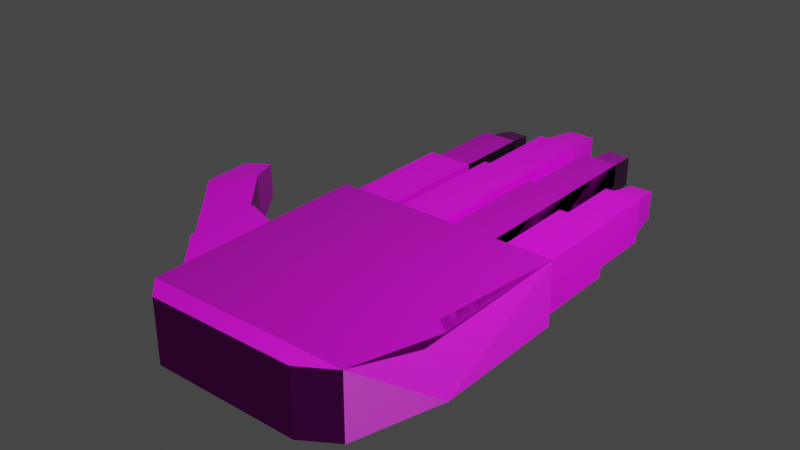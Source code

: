 # Source: finalblend.blend  (saved by Blender 2.90.8; exported with 4.5.12 LTS)
import bpy
from mathutils import Matrix  # noqa: F401  (used for matrix-valued properties, if any)

bpy.ops.wm.read_factory_settings(use_empty=True)
scene = bpy.context.scene
scene.name = 'Scene'

# ---- collections
col_collection = bpy.data.collections.new('Collection'); scene.collection.children.link(col_collection)

# ---- images (referenced by path relative to the original .blend; pixels are not part of the script)
import os
ASSET_DIR = os.environ.get("B2B_ASSET_DIR", "")  # directory of the original .blend (textures are referenced by path, not embedded)
HERE = os.path.dirname(os.path.abspath(__file__))  # packed textures are extracted next to this script under _unpacked/

def load_image(name, relpath, width, height, colorspace="sRGB"):
    """Load a texture the original file referenced (path relative to the .blend, or extracted next to this script)."""
    p = next((c for c in (os.path.join(HERE, relpath), os.path.join(ASSET_DIR, relpath)) if relpath and os.path.exists(c)), "")
    if p:
        img = bpy.data.images.load(p, check_existing=True)
        img.name = name
    else:  # same state as the original file: an image datablock whose file is absent (Cycles renders it pink)
        img = bpy.data.images.new(name, width, height)
        img.source = "FILE"
        img.filepath = "//" + (relpath or name)
    img.colorspace_settings.name = colorspace
    return img
img_leather_red_03_coll1_1k_png = load_image('leather_red_03_coll1_1k.png', 'leather_red_03_coll1_1k.png', 1024, 1024, 'sRGB')
img_leather_red_03_nor_1k_png = load_image('leather_red_03_nor_1k.png', 'leather_red_03_nor_1k.png', 1024, 1024, 'Non-Color')

# ---- materials (node trees are filled in below, after node groups)
mat_material = bpy.data.materials.new('Material')
mat_material.use_transparent_shadow = False

# ---- material node trees
mat_material.use_nodes = True; mat_material.node_tree.nodes.clear()
_N = mat_material.node_tree.nodes; _L = mat_material.node_tree.links
n0 = _N.new('ShaderNodeBsdfPrincipled'); n0.name = 'Principled BSDF'; n0.location = (10, 300)
n0.distribution = 'GGX'
n0.subsurface_method = 'BURLEY'
n0.inputs[3].default_value = 1.45
n0.inputs[27].default_value = (0.0, 0.0, 0.0, 1.0)
n0.inputs[28].default_value = 1.0
n1 = _N.new('ShaderNodeOutputMaterial'); n1.name = 'Material Output'; n1.location = (300, 300)
n2 = _N.new('ShaderNodeTexImage'); n2.name = 'Image Texture.001'; n2.location = (-671, 320)
n2.image = img_leather_red_03_coll1_1k_png
n3 = _N.new('ShaderNodeNormalMap'); n3.name = 'Normal Map'; n3.location = (-421, 27)
n4 = _N.new('ShaderNodeTexImage'); n4.name = 'Image Texture'; n4.location = (-868, -32)
n4.image = img_leather_red_03_nor_1k_png
_L.new(n0.outputs[0], n1.inputs[0])
_L.new(n2.outputs[0], n0.inputs[0])
_L.new(n4.outputs[0], n3.inputs[1])
_L.new(n3.outputs[0], n0.inputs[5])
n1.is_active_output = True

# ---- world
world_world = bpy.data.worlds.new('World'); scene.world = world_world
world_world.use_nodes = True; world_world.node_tree.nodes.clear()
_N = world_world.node_tree.nodes; _L = world_world.node_tree.links
n0 = _N.new('ShaderNodeOutputWorld'); n0.name = 'World Output'; n0.location = (300, 300)
n1 = _N.new('ShaderNodeBackground'); n1.name = 'Background'; n1.location = (10, 300)
n1.inputs[0].default_value = (0.05088, 0.05088, 0.05088, 1.0)
_L.new(n1.outputs[0], n0.inputs[0])
n0.is_active_output = True
world_world.color = (0.05088, 0.05088, 0.05088)
world_world.use_sun_shadow = False
world_world.sun_shadow_jitter_overblur = 0.0

# ---- cameras
cam_camera = bpy.data.cameras.new('Camera')
cam_camera.clip_end = 100.0
cam_camera.ortho_scale = 7.314

# ---- lights
light_light = bpy.data.lights.new('Light', 'POINT')
light_light.transmission_factor = 0.0
light_light.energy = 1000.0
light_light.shadow_soft_size = 0.1
light_light.shadow_maximum_resolution = 0.006
light_light.use_absolute_resolution = True

# ---- meshes
me_cube = bpy.data.meshes.new('Cube')
me_cube.from_pydata([(-0.9999, -0.9425, -0.9423), (-0.9865, -0.9492, 0.9416), (-0.9308, 0.9999, 0.8089), (1.0, 1.0, -1.0), (0.9526, 1.0, 0.8265), (-0.986, -1.007, 0.9992), (0.776, -1.0, -1.0), (0.776, -1.0, 1.0), (-1.0, -0.9944, -0.9944), (-0.986, -1.001, 0.9936), (-1.0, 0.9944, -0.9944), (-1.0, 0.9944, 0.9944), (-0.993, -0.003527, 0.994), (-1.0, -9.894e-06, -0.9944), (-0.9995, -0.05776, -0.9423), (-0.9932, -0.9459, -0.0002019), (-0.9931, -0.06109, 0.9419), (-0.9963, -0.05942, -0.0003063), (-1.0, 0.2, -1.0), (-1.0, -1.0, -1.0), (-0.993, -1.004, -0.0004073), (-0.9944, 0.1972, 0.9997), (-0.9972, 0.1986, -0.0001629), (-1.0, 1.0, -1.0), (1.0, 1.0, 1.0), (-1.0, 1.0, 0.0), (-0.04154, 1.0, -0.8293), (-0.04154, 1.0, 0.8293), (-0.4585, 1.0, 0.8293), (-0.4585, 1.0, -0.8293), (0.5474, 1.0, 0.8265), (0.4476, 1.0, -0.8348), (-0.5417, 0.9996, 0.8089), (0.05241, 1.0, 0.8348), (0.05241, 1.0, -0.8348), (-0.5, 1.0, -1.0), (-0.4359, 2.195, 0.7443), (-0.06405, 2.195, 0.7443), (-0.06405, 2.195, -0.7443), (-0.4359, 2.195, -0.7443), (-0.4585, 2.195, 0.8293), (-0.04154, 2.195, 0.8293), (-0.04154, 2.195, -0.8293), (-0.4585, 2.195, -0.8293), (-0.4074, 3.044, 0.6457), (-0.0926, 3.044, 0.6457), (-0.0926, 3.044, -0.6457), (-0.4074, 3.044, -0.6457), (-0.4359, 3.044, 0.7443), (-0.06405, 3.044, 0.7443), (-0.06405, 3.044, -0.7443), (-0.4359, 3.044, -0.7443), (-0.3687, 3.466, 0.487), (-0.1313, 3.466, 0.487), (-0.1313, 3.466, -0.487), (-0.3687, 3.466, -0.487), (0.4476, 1.0, 0.8348), (0.9082, 1.809, -0.7067), (0.9526, 1.0, -0.8265), (0.5474, 1.0, -0.8265), (0.5918, 1.809, -0.7067), (0.5918, 1.809, 0.7067), (0.9082, 1.809, 0.7067), (0.9526, 1.809, -0.8265), (0.5474, 1.809, -0.8265), (0.5474, 1.809, 0.8265), (0.9526, 1.809, 0.8265), (0.88, 2.456, -0.6147), (0.62, 2.456, -0.6147), (0.62, 2.456, 0.6147), (0.88, 2.456, 0.6147), (0.0, 1.0, -1.0), (0.5, 1.0, -1.0), (0.0, 1.0, 1.0), (0.5, 1.0, 1.0), (0.4145, 2.107, -0.731), (0.08546, 2.107, -0.731), (0.08546, 2.107, 0.731), (0.4145, 2.107, 0.731), (0.4476, 2.107, -0.8348), (0.05241, 2.107, -0.8348), (0.05241, 2.107, 0.8348), (0.4476, 2.107, 0.8348), (0.3772, 2.931, -0.6097), (0.1228, 2.931, -0.6097), (0.1228, 2.931, 0.6097), (0.3772, 2.931, 0.6097), (0.4145, 2.931, -0.731), (0.08546, 2.931, -0.731), (0.08546, 2.931, 0.731), (0.4145, 2.931, 0.731), (0.3487, 3.288, -0.4732), (0.1513, 3.288, -0.4732), (0.1513, 3.288, 0.4732), (0.3487, 3.288, 0.4732), (-1.0, 1.0, 1.0), (-0.9307, 0.9949, 0.8295), (-0.5, 1.0, 1.0), (-0.5417, 0.9997, -0.8302), (-0.9307, 0.995, -0.826), (-0.9307, 0.9999, -0.01078), (-0.9367, 2.081, -0.03063), (-0.9367, 2.076, 0.8096), (-0.9367, 2.081, 0.7891), (-0.9367, 2.076, -0.8459), (-0.5833, 2.081, -0.7406), (-0.5833, 2.08, 0.6804), (-0.5477, 2.081, -0.8501), (-0.5477, 2.081, 0.7891), (-0.901, 2.076, -0.7378), (-0.9011, 2.081, 0.6804), (-0.872, 2.835, -0.6682), (-0.8721, 2.839, 0.5804), (-0.6199, 2.838, -0.6705), (-0.6199, 2.838, 0.5804), (-0.9048, 2.834, -0.7528), (-0.9049, 2.839, 0.6653), (-0.5871, 2.839, -0.7557), (-0.5871, 2.838, 0.6653), (-0.8426, 3.141, -0.5205), (-0.8426, 3.145, 0.4189), (-0.6529, 3.144, -0.5222), (-0.6529, 3.144, 0.4189), (0.9082, 2.456, -0.7067), (0.5918, 2.456, -0.7067), (0.5918, 2.456, 0.7067), (0.9082, 2.456, 0.7067), (0.8434, 2.786, -0.4417), (0.6566, 2.786, -0.4417), (0.6566, 2.786, 0.4417), (0.8434, 2.786, 0.4417), (-0.9937, -0.7523, -0.9423), (-0.9803, -0.7589, 0.9416), (-0.9933, 0.1325, -0.9423), (-0.987, -0.7556, -0.0002019), (-0.9869, 0.1292, 0.9419), (-0.9901, 0.1309, -0.0003063), (-1.317, 0.2161, -0.8852), (-1.318, -0.3618, -0.8852), (-1.311, -0.365, 0.02141), (-1.305, -0.3682, 0.9274), (-1.311, 0.2129, 0.9277), (-1.314, 0.2145, 0.02112), (-1.317, 0.2518, -0.9209), (-1.318, -0.3973, -0.9209), (-1.311, -0.4007, 0.02128), (-1.304, -0.404, 0.963), (-1.311, 0.2485, 0.9634), (-1.314, 0.2502, 0.02118), (-1.69, 0.662, -0.8421), (-1.938, 0.35, -0.8421), (-1.936, 0.3454, 0.06452), (-1.934, 0.3408, 0.9705), (-1.688, 0.6576, 0.9708), (-1.689, 0.6598, 0.06422), (-1.894, 1.016, -0.3547), (-2.086, 0.9041, -0.3547), (-2.086, 0.9012, 0.1722), (-2.086, 0.8984, 0.6987), (-1.894, 1.014, 0.6989), (-1.894, 1.015, 0.172), (1.0, -0.2693, 1.0), (1.0, -0.2203, -1.0), (0.7767, -1.0, 1.0), (0.7767, -1.0, -1.0), (-0.8027, -1.181, -0.00431), (-0.7976, -1.184, 0.9953), (0.4921, -1.177, 0.9961), (0.4921, -1.177, -1.004), (-0.8078, -1.177, -1.004)], [(161, 162)], [(22, 21, 95, 25), (23, 3, 162, 164, 19, 18), (24, 74, 73, 97, 95, 21, 5, 163, 161), (163, 5, 7), (163, 164, 6, 7), (19, 20, 5), (19, 164, 6), (95, 25, 23, 10, 11), (5, 20, 19, 8, 9), (5, 21, 95, 11, 12, 9), (23, 18, 19, 8, 13, 10), (18, 22, 25, 23), (0, 14, 18, 19), (1, 15, 20, 5), (15, 0, 19, 20), (16, 1, 5, 21), (14, 17, 22, 18), (17, 16, 21, 22), (23, 25, 95, 24, 3, 72, 71, 35), (3, 24, 161, 163, 164, 162), (32, 98, 107, 108), (4, 58, 63, 66), (56, 33, 81, 82), (29, 28, 40, 43), (27, 28, 97, 73), (26, 27, 73, 71), (29, 26, 71, 35), (28, 29, 35, 97), (36, 37, 49, 48), (27, 26, 42, 41), (26, 29, 43, 42), (28, 27, 41, 40), (37, 36, 40, 41), (38, 37, 41, 42), (39, 38, 42, 43), (36, 39, 43, 40), (46, 47, 55, 54), (39, 36, 48, 51), (37, 38, 50, 49), (38, 39, 51, 50), (45, 44, 48, 49), (46, 45, 49, 50), (47, 46, 50, 51), (44, 47, 51, 48), (52, 53, 54, 55), (44, 45, 53, 52), (47, 44, 52, 55), (45, 46, 54, 53), (4, 30, 74, 24), (58, 4, 24, 3), (30, 59, 72, 74), (59, 58, 3, 72), (60, 61, 125, 124), (58, 59, 64, 63), (59, 30, 65, 64), (30, 4, 66, 65), (60, 57, 63, 64), (62, 61, 65, 66), (57, 62, 66, 63), (61, 60, 64, 65), (68, 69, 129, 128), (61, 62, 126, 125), (62, 57, 123, 126), (57, 60, 124, 123), (31, 34, 71, 72), (34, 33, 73, 71), (33, 56, 74, 73), (56, 31, 72, 74), (78, 77, 89, 90), (34, 31, 79, 80), (31, 56, 82, 79), (33, 34, 80, 81), (75, 76, 80, 79), (76, 77, 81, 80), (77, 78, 82, 81), (78, 75, 79, 82), (83, 86, 94, 91), (76, 75, 87, 88), (75, 78, 90, 87), (77, 76, 88, 89), (83, 84, 88, 87), (84, 85, 89, 88), (85, 86, 90, 89), (86, 83, 87, 90), (91, 94, 93, 92), (85, 84, 92, 93), (86, 85, 93, 94), (84, 83, 91, 92), (2, 96, 11, 95), (32, 2, 95, 97), (98, 32, 97, 35), (100, 99, 10, 25), (99, 98, 35, 10), (96, 100, 25, 11), (108, 107, 104, 101, 102, 103), (100, 96, 102, 101), (99, 100, 101, 104), (96, 2, 103, 102), (2, 32, 108, 103), (98, 99, 104, 107), (105, 106, 118, 117), (105, 109, 104, 107), (110, 106, 108, 103), (106, 105, 107, 108), (109, 110, 103, 104), (114, 112, 120, 122), (109, 105, 117, 115), (106, 110, 116, 118), (110, 109, 115, 116), (111, 112, 116, 115), (113, 111, 115, 117), (112, 114, 118, 116), (114, 113, 117, 118), (121, 122, 120, 119), (112, 111, 119, 120), (113, 114, 122, 121), (111, 113, 121, 119), (68, 67, 123, 124), (70, 69, 125, 126), (67, 70, 126, 123), (69, 68, 124, 125), (129, 130, 127, 128), (69, 70, 130, 129), (70, 67, 127, 130), (67, 68, 128, 127), (14, 0, 15, 1, 16, 17), (132, 135, 147, 146), (139, 140, 152, 151), (134, 132, 146, 145), (136, 133, 143, 148), (131, 134, 145, 144), (133, 131, 144, 143), (135, 136, 148, 147), (138, 137, 143, 144), (140, 139, 145, 146), (139, 138, 144, 145), (141, 140, 146, 147), (137, 142, 148, 143), (142, 141, 147, 148), (149, 150, 156, 155), (142, 137, 149, 154), (138, 139, 151, 150), (137, 138, 150, 149), (141, 142, 154, 153), (140, 141, 153, 152), (156, 157, 158, 159, 160, 155), (153, 154, 160, 159), (152, 153, 159, 158), (151, 152, 158, 157), (154, 149, 155, 160), (150, 151, 157, 156), (163, 5, 166, 167), (168, 167, 166, 165, 169), (164, 163, 167, 168), (20, 19, 169, 165), (19, 164, 168, 169), (5, 20, 165, 166)])
_uv = me_cube.uv_layers.new(name='UVMap')
_uv.uv.foreach_set('vector', [0.5, 0.15, 0.625, 0.15, 0.625, 0.25, 0.5, 0.25, 0.125, 0.5, 0.375, 0.5, 0.375, 0.6525, 0.375, 0.75, 0.125, 0.75, 0.125, 0.6, 0.625, 0.5, 0.6875, 0.5, 0.75, 0.5, 0.8125, 0.5, 0.875, 0.5, 0.875, 0.6, 0.875, 0.75, 0.625, 0.75, 0.625, 0.6587, 0.625, 0.75, 0.625, 1.0, 0.625, 0.75, 0.625, 0.75, 0.375, 0.75, 0.375, 0.75, 0.625, 0.75, 0.375, 0.0, 0.5, 0.0, 0.625, 0.0, 0.375, 1.0, 0.375, 0.75, 0.375, 0.75, 0.625, 0.25, 0.5, 0.25, 0.375, 0.25, 0.375, 0.25, 0.625, 0.25, 0.625, 0.0, 0.5, 0.0, 0.375, 0.0, 0.375, 0.0, 0.625, 0.0, 0.625, 0.0, 0.625, 0.15, 0.625, 0.25, 0.625, 0.25, 0.625, 0.125, 0.625, 0.0, 0.375, 0.25, 0.375, 0.15, 0.375, 0.0, 0.375, 0.0, 0.375, 0.125, 0.375, 0.25, 0.375, 0.15, 0.5, 0.15, 0.5, 0.25, 0.375, 0.25, 0.3822, 0.007204, 0.3822, 0.1178, 0.375, 0.15, 0.375, 0.0, 0.6178, 0.007184, 0.5, 0.007194, 0.5, 0.0, 0.625, 0.0, 0.5, 0.007194, 0.3822, 0.007204, 0.375, 0.0, 0.5, 0.0, 0.6178, 0.1178, 0.6178, 0.007184, 0.625, 0.0, 0.625, 0.15, 0.3822, 0.1178, 0.5, 0.1178, 0.5, 0.15, 0.375, 0.15, 0.5, 0.1178, 0.6178, 0.1178, 0.625, 0.15, 0.5, 0.15, 0.375, 0.25, 0.5, 0.25, 0.625, 0.25, 0.625, 0.5, 0.375, 0.5, 0.375, 0.4375, 0.375, 0.375, 0.375, 0.3125, 0.375, 0.5, 0.625, 0.5, 0.625, 0.6587, 0.625, 0.75, 0.375, 0.75, 0.375, 0.6525, 0.788, 0.4778, 0.009495, 0.005709, 0.009495, 0.005709, 0.788, 0.4778, 0.622, 0.4966, 0.3484, 0.456, 0.3484, 0.456, 0.622, 0.4966, 0.6803, 0.4919, 0.7353, 0.4952, 0.7353, 0.4952, 0.6803, 0.4919, 0.04547, 0.03934, 0.793, 0.4918, 0.793, 0.4918, 0.04547, 0.03934, 0.7448, 0.4952, 0.793, 0.4918, 0.8125, 0.5, 0.75, 0.5, 0.3542, 0.3486, 0.7448, 0.4952, 0.75, 0.5, 0.375, 0.375, 0.04547, 0.03934, 0.3542, 0.3486, 0.375, 0.375, 0.0, 0.0, 0.793, 0.4918, 0.04547, 0.03934, 0.0, 0.0, 0.8125, 0.5, 0.7816, 0.487, 0.7408, 0.4919, 0.7408, 0.4919, 0.7816, 0.487, 0.7448, 0.4952, 0.3542, 0.3486, 0.3542, 0.3486, 0.7448, 0.4952, 0.3542, 0.3486, 0.04547, 0.03934, 0.04547, 0.03934, 0.3542, 0.3486, 0.793, 0.4918, 0.7448, 0.4952, 0.7448, 0.4952, 0.793, 0.4918, 0.7408, 0.4919, 0.7816, 0.487, 0.793, 0.4918, 0.7448, 0.4952, 0.3441, 0.3351, 0.7408, 0.4919, 0.7448, 0.4952, 0.3542, 0.3486, 0.07097, 0.06106, 0.3441, 0.3351, 0.3542, 0.3486, 0.04547, 0.03934, 0.7816, 0.487, 0.07097, 0.06106, 0.04547, 0.03934, 0.793, 0.4918, 0.3325, 0.3185, 0.1039, 0.08881, 0.1039, 0.08881, 0.3325, 0.3185, 0.07097, 0.06106, 0.7816, 0.487, 0.7816, 0.487, 0.07097, 0.06106, 0.7408, 0.4919, 0.3441, 0.3351, 0.3441, 0.3351, 0.7408, 0.4919, 0.3441, 0.3351, 0.07097, 0.06106, 0.07097, 0.06106, 0.3441, 0.3351, 0.7347, 0.4871, 0.7665, 0.4806, 0.7816, 0.487, 0.7408, 0.4919, 0.3325, 0.3185, 0.7347, 0.4871, 0.7408, 0.4919, 0.3441, 0.3351, 0.1039, 0.08881, 0.3325, 0.3185, 0.3441, 0.3351, 0.07097, 0.06106, 0.7665, 0.4806, 0.1039, 0.08881, 0.07097, 0.06106, 0.7816, 0.487, 0.7665, 0.4806, 0.7347, 0.4871, 0.3325, 0.3185, 0.1039, 0.08881, 0.7665, 0.4806, 0.7347, 0.4871, 0.7347, 0.4871, 0.7665, 0.4806, 0.1039, 0.08881, 0.7665, 0.4806, 0.7665, 0.4806, 0.1039, 0.08881, 0.7347, 0.4871, 0.3325, 0.3185, 0.3325, 0.3185, 0.7347, 0.4871, 0.622, 0.4966, 0.6683, 0.4915, 0.6875, 0.5, 0.625, 0.5, 0.3484, 0.456, 0.622, 0.4966, 0.625, 0.5, 0.375, 0.5, 0.6683, 0.4915, 0.04884, 0.05582, 0.0, 0.0, 0.6875, 0.5, 0.04884, 0.05582, 0.3484, 0.456, 0.375, 0.5, 0.0, 0.0, 0.09558, 0.1083, 0.6493, 0.4835, 0.6493, 0.4835, 0.09558, 0.1083, 0.3484, 0.456, 0.04884, 0.05582, 0.04884, 0.05582, 0.3484, 0.456, 0.04884, 0.05582, 0.6683, 0.4915, 0.6683, 0.4915, 0.04884, 0.05582, 0.6683, 0.4915, 0.622, 0.4966, 0.622, 0.4966, 0.6683, 0.4915, 0.09558, 0.1083, 0.3256, 0.4164, 0.3484, 0.456, 0.04884, 0.05582, 0.617, 0.4919, 0.6493, 0.4835, 0.6683, 0.4915, 0.622, 0.4966, 0.3256, 0.4164, 0.617, 0.4919, 0.622, 0.4966, 0.3484, 0.456, 0.6493, 0.4835, 0.09558, 0.1083, 0.04884, 0.05582, 0.6683, 0.4915, 0.1257, 0.1415, 0.6368, 0.4785, 0.6368, 0.4785, 0.1257, 0.1415, 0.6493, 0.4835, 0.617, 0.4919, 0.617, 0.4919, 0.6493, 0.4835, 0.617, 0.4919, 0.3256, 0.4164, 0.3256, 0.4164, 0.617, 0.4919, 0.3256, 0.4164, 0.09558, 0.1083, 0.09558, 0.1083, 0.3256, 0.4164, 0.04336, 0.03913, 0.3536, 0.3488, 0.375, 0.375, 0.0, 0.0, 0.3536, 0.3488, 0.7353, 0.4952, 0.75, 0.5, 0.375, 0.375, 0.7353, 0.4952, 0.6803, 0.4919, 0.6875, 0.5, 0.75, 0.5, 0.6803, 0.4919, 0.04336, 0.03913, 0.0, 0.0, 0.6875, 0.5, 0.6737, 0.4849, 0.7217, 0.4903, 0.7217, 0.4903, 0.6737, 0.4849, 0.3536, 0.3488, 0.04336, 0.03913, 0.04336, 0.03913, 0.3536, 0.3488, 0.04336, 0.03913, 0.6803, 0.4919, 0.6803, 0.4919, 0.04336, 0.03913, 0.7353, 0.4952, 0.3536, 0.3488, 0.3536, 0.3488, 0.7353, 0.4952, 0.08048, 0.07226, 0.3366, 0.3275, 0.3536, 0.3488, 0.04336, 0.03913, 0.3366, 0.3275, 0.7217, 0.4903, 0.7353, 0.4952, 0.3536, 0.3488, 0.7217, 0.4903, 0.6737, 0.4849, 0.6803, 0.4919, 0.7353, 0.4952, 0.6737, 0.4849, 0.08048, 0.07226, 0.04336, 0.03913, 0.6803, 0.4919, 0.1231, 0.1099, 0.6656, 0.4769, 0.6656, 0.4769, 0.1231, 0.1099, 0.3366, 0.3275, 0.08048, 0.07226, 0.08048, 0.07226, 0.3366, 0.3275, 0.08048, 0.07226, 0.6737, 0.4849, 0.6737, 0.4849, 0.08048, 0.07226, 0.7217, 0.4903, 0.3366, 0.3275, 0.3366, 0.3275, 0.7217, 0.4903, 0.1231, 0.1099, 0.319, 0.3046, 0.3366, 0.3275, 0.08048, 0.07226, 0.319, 0.3046, 0.7048, 0.4837, 0.7217, 0.4903, 0.3366, 0.3275, 0.7048, 0.4837, 0.6656, 0.4769, 0.6737, 0.4849, 0.7217, 0.4903, 0.6656, 0.4769, 0.1231, 0.1099, 0.08048, 0.07226, 0.6737, 0.4849, 0.1231, 0.1099, 0.6656, 0.4769, 0.7048, 0.4837, 0.319, 0.3046, 0.7048, 0.4837, 0.319, 0.3046, 0.319, 0.3046, 0.7048, 0.4837, 0.6656, 0.4769, 0.7048, 0.4837, 0.7048, 0.4837, 0.6656, 0.4769, 0.319, 0.3046, 0.1231, 0.1099, 0.1231, 0.1099, 0.319, 0.3046, 0.6213, 0.2583, 0.6336, 0.2637, 0.625, 0.25, 0.625, 0.25, 0.788, 0.4778, 0.6213, 0.2583, 0.625, 0.25, 0.8125, 0.5, 0.009495, 0.005709, 0.788, 0.4778, 0.8125, 0.5, 0.0, 0.0, 0.03493, 0.01921, 0.003752, 0.00223, 0.0, 0.0, 0.0, 0.0, 0.003752, 0.00223, 0.009495, 0.005709, 0.0, 0.0, 0.0, 0.0, 0.6336, 0.2637, 0.03493, 0.01921, 0.0, 0.0, 0.625, 0.25, 0.788, 0.4778, 0.009495, 0.005709, 0.003752, 0.00223, 0.03493, 0.01921, 0.6336, 0.2637, 0.6213, 0.2583, 0.03493, 0.01921, 0.6336, 0.2637, 0.6336, 0.2637, 0.03493, 0.01921, 0.003752, 0.00223, 0.03493, 0.01921, 0.03493, 0.01921, 0.003752, 0.00223, 0.6336, 0.2637, 0.6213, 0.2583, 0.6213, 0.2583, 0.6336, 0.2637, 0.6213, 0.2583, 0.788, 0.4778, 0.788, 0.4778, 0.6213, 0.2583, 0.009495, 0.005709, 0.003752, 0.00223, 0.003752, 0.00223, 0.009495, 0.005709, 0.03185, 0.01815, 0.7427, 0.4357, 0.7427, 0.4357, 0.03185, 0.01815, 0.03185, 0.01815, 0.02563, 0.01289, 0.003752, 0.00223, 0.009495, 0.005709, 0.6224, 0.2773, 0.7427, 0.4357, 0.788, 0.4778, 0.6213, 0.2583, 0.7427, 0.4357, 0.03185, 0.01815, 0.009495, 0.005709, 0.788, 0.4778, 0.02563, 0.01289, 0.6224, 0.2773, 0.6213, 0.2583, 0.003752, 0.00223, 0.7325, 0.4267, 0.6216, 0.2807, 0.6216, 0.2807, 0.7325, 0.4267, 0.02563, 0.01289, 0.03185, 0.01815, 0.03185, 0.01815, 0.02563, 0.01289, 0.7427, 0.4357, 0.6224, 0.2773, 0.6224, 0.2773, 0.7427, 0.4357, 0.6224, 0.2773, 0.02563, 0.01289, 0.02563, 0.01289, 0.6224, 0.2773, 0.03109, 0.01563, 0.6216, 0.2807, 0.6224, 0.2773, 0.02563, 0.01289, 0.03728, 0.02109, 0.03109, 0.01563, 0.02563, 0.01289, 0.03185, 0.01815, 0.6216, 0.2807, 0.7325, 0.4267, 0.7427, 0.4357, 0.6224, 0.2773, 0.7325, 0.4267, 0.03728, 0.02109, 0.03185, 0.01815, 0.7427, 0.4357, 0.03728, 0.02109, 0.7325, 0.4267, 0.6216, 0.2807, 0.03109, 0.01563, 0.6216, 0.2807, 0.03109, 0.01563, 0.03109, 0.01563, 0.6216, 0.2807, 0.03728, 0.02109, 0.7325, 0.4267, 0.7325, 0.4267, 0.03728, 0.02109, 0.03109, 0.01563, 0.03728, 0.02109, 0.03728, 0.02109, 0.03109, 0.01563, 0.1257, 0.1415, 0.3124, 0.3921, 0.3256, 0.4164, 0.09558, 0.1083, 0.6126, 0.4879, 0.6368, 0.4785, 0.6493, 0.4835, 0.617, 0.4919, 0.3124, 0.3921, 0.6126, 0.4879, 0.617, 0.4919, 0.3256, 0.4164, 0.6368, 0.4785, 0.1257, 0.1415, 0.09558, 0.1083, 0.6493, 0.4835, 0.6368, 0.4785, 0.6126, 0.4879, 0.3124, 0.3921, 0.1257, 0.1415, 0.6368, 0.4785, 0.6126, 0.4879, 0.6126, 0.4879, 0.6368, 0.4785, 0.6126, 0.4879, 0.3124, 0.3921, 0.3124, 0.3921, 0.6126, 0.4879, 0.3124, 0.3921, 0.1257, 0.1415, 0.1257, 0.1415, 0.3124, 0.3921, 0.3822, 0.1178, 0.3822, 0.007204, 0.5, 0.007194, 0.6178, 0.007184, 0.6178, 0.1178, 0.5, 0.1178, 0.6178, 0.007184, 0.6178, 0.1178, 0.6178, 0.1178, 0.6178, 0.007184, 0.5, 0.01325, 0.6133, 0.01323, 0.6133, 0.01323, 0.5, 0.01325, 0.5, 0.007194, 0.6178, 0.007184, 0.6178, 0.007184, 0.5, 0.007194, 0.5, 0.1178, 0.3822, 0.1178, 0.3822, 0.1178, 0.5, 0.1178, 0.3822, 0.007204, 0.5, 0.007194, 0.5, 0.007194, 0.3822, 0.007204, 0.3822, 0.1178, 0.3822, 0.007204, 0.3822, 0.007204, 0.3822, 0.1178, 0.6178, 0.1178, 0.5, 0.1178, 0.5, 0.1178, 0.6178, 0.1178, 0.3867, 0.01328, 0.3867, 0.1117, 0.3822, 0.1178, 0.3822, 0.007204, 0.6133, 0.01323, 0.5, 0.01325, 0.5, 0.007194, 0.6178, 0.007184, 0.5, 0.01325, 0.3867, 0.01328, 0.3822, 0.007204, 0.5, 0.007194, 0.6133, 0.1118, 0.6133, 0.01323, 0.6178, 0.007184, 0.6178, 0.1178, 0.3867, 0.1117, 0.5, 0.1117, 0.5, 0.1178, 0.3822, 0.1178, 0.5, 0.1117, 0.6133, 0.1118, 0.6178, 0.1178, 0.5, 0.1178, 0.3867, 0.1117, 0.3867, 0.01328, 0.3867, 0.01328, 0.3867, 0.1117, 0.5, 0.1117, 0.3867, 0.1117, 0.3867, 0.1117, 0.5, 0.1117, 0.3867, 0.01328, 0.5, 0.01325, 0.5, 0.01325, 0.3867, 0.01328, 0.3867, 0.1117, 0.3867, 0.01328, 0.3867, 0.01328, 0.3867, 0.1117, 0.6133, 0.1118, 0.5, 0.1117, 0.5, 0.1117, 0.6133, 0.1118, 0.6133, 0.01323, 0.6133, 0.1118, 0.6133, 0.1118, 0.6133, 0.01323, 0.3867, 0.01328, 0.5, 0.01325, 0.6133, 0.01323, 0.6133, 0.1118, 0.5, 0.1117, 0.3867, 0.1117, 0.6133, 0.1118, 0.5, 0.1117, 0.5, 0.1117, 0.6133, 0.1118, 0.6133, 0.01323, 0.6133, 0.1118, 0.6133, 0.1118, 0.6133, 0.01323, 0.5, 0.01325, 0.6133, 0.01323, 0.6133, 0.01323, 0.5, 0.01325, 0.5, 0.1117, 0.3867, 0.1117, 0.3867, 0.1117, 0.5, 0.1117, 0.3867, 0.01328, 0.5, 0.01325, 0.5, 0.01325, 0.3867, 0.01328, 0.625, 0.75, 0.875, 0.75, 0.875, 0.75, 0.625, 0.75, 0.375, 0.75, 0.625, 0.75, 0.625, 1.0, 0.5, 1.0, 0.375, 1.0, 0.375, 0.75, 0.625, 0.75, 0.625, 0.75, 0.375, 0.75, 0.5, 0.0, 0.375, 0.0, 0.375, 0.0, 0.5, 0.0, 0.125, 0.75, 0.375, 0.75, 0.375, 0.75, 0.125, 0.75, 0.625, 0.0, 0.5, 0.0, 0.5, 0.0, 0.625, 0.0])
me_cube.materials.append(mat_material)
me_cube.use_remesh_fix_poles = True
me_cube.use_remesh_preserve_attributes = False
me_cube.use_mirror_vertex_groups = False
me_cube.update()
arm_armature_001 = bpy.data.armatures.new('Armature.001')  # bones are not reproduced

# ---- objects
ob_camera = bpy.data.objects.new('Camera', cam_camera)
ob_light = bpy.data.objects.new('Light', light_light)
ob_cube = bpy.data.objects.new('Cube', me_cube)
ob_armature = bpy.data.objects.new('Armature', arm_armature_001)

# ---- transforms, parenting, visibility, modifiers, constraints
ob_camera.location = (7.359, -6.926, 4.946)
ob_camera.rotation_euler = (1.109, 0.0, 0.8149)
ob_camera.lock_rotations_4d = False
ob_camera.empty_display_type = 'ARROWS'
ob_camera.color = (0.0, 0.0, 0.0, 0.0)
ob_camera.display_type = 'WIRE'
ob_camera.lineart.crease_threshold = 0.0
ob_light.location = (4.076, 1.005, 5.904)
ob_light.rotation_euler = (0.6503, 0.05522, 1.866)
ob_light.lock_rotations_4d = False
ob_light.empty_display_type = 'ARROWS'
ob_light.color = (0.0, 0.0, 0.0, 0.0)
ob_light.lineart.crease_threshold = 0.0
ob_cube.parent = ob_armature
ob_cube.matrix_parent_inverse = Matrix(((1.0, -0.0, 0.0, -0.686), (0.0, -4.371e-08, -1.0, 1.759), (0.0, 1.115, -4.875e-08, 8.574e-08), (-0.0, 0.0, 0.0, 1.0)))
ob_cube.location = (0.04583, -0.6058, 1.781)
ob_cube.scale = (0.8517, 0.8442, 0.2397)
ob_cube.lineart.crease_threshold = 0.0
_vg = ob_cube.vertex_groups.new(name='Bone')
for _i, _w in zip([3, 4, 6, 24, 26, 27, 30, 31, 33, 34, 35, 56, 57, 58, 59, 60, 61, 62, 63, 64, 65, 66, 67, 68, 69, 70, 71, 72, 73, 74, 75, 76, 77, 78, 79, 80, 81, 82, 83, 84, 85, 86, 87, 88, 89, 90, 91, 92, 93, 94, 123, 124, 125, 126, 161, 162, 164, 168], [0.9499, 0.8917, 0.1029, 0.8719, 0.09814, 0.05726, 0.6586, 0.6679, 0.1719, 0.2604, 0.008834, 0.4643, 0.9471, 0.949, 0.8114, 0.946, 0.9326, 0.9364, 0.9652, 0.96, 0.9428, 0.9539, 0.01869, 0.09805, 0.1233, 0.09012, 0.1886, 0.7011, 0.09056, 0.4357, 0.2814, 0.2618, 0.2546, 0.2713, 0.2902, 0.263, 0.2541, 0.2763, 0.1475, 0.1655, 0.1707, 0.1621, 0.1492, 0.1686, 0.1737, 0.1666, 0.1421, 0.1517, 0.1565, 0.1531, 0.03741, 0.1322, 0.1566, 0.1259, 0.2592, 0.4762, 0.1029, 0.06156]): _vg.add([_i], _w, 'REPLACE')
_vg = ob_cube.vertex_groups.new(name='Bone.001')
for _i, _w in zip([57, 60, 61, 62, 67, 68, 69, 70, 123, 124, 125, 126, 127, 128, 129, 130], [0.002435, 0.01264, 0.01999, 0.00985, 0.4757, 0.6285, 0.5801, 0.4412, 0.4782, 0.5958, 0.5523, 0.4301, 0.0321, 0.04939, 0.07236, 0.0542]): _vg.add([_i], _w, 'REPLACE')
_vg = ob_cube.vertex_groups.new(name='Bone.002')
for _i, _w in zip([62, 67, 68, 69, 70, 123, 124, 125, 126, 127, 128, 129, 130], [0.005474, 0.4897, 0.2727, 0.2952, 0.468, 0.4779, 0.2711, 0.2893, 0.4431, 0.9548, 0.9425, 0.9127, 0.9351]): _vg.add([_i], _w, 'REPLACE')
_vg = ob_cube.vertex_groups.new(name='Bone.003')
for _i, _w in zip([4, 24, 26, 27, 28, 29, 30, 31, 33, 34, 35, 56, 59, 71, 72, 73, 74, 75, 76, 77, 78, 79, 80, 81, 82, 83, 84, 85, 86, 87, 88, 89, 90, 91, 92, 93, 94, 161], [0.06668, 0.0726, 0.142, 0.2931, 0.02296, 0.01984, 0.2695, 0.1698, 0.4648, 0.2529, 0.03563, 0.3838, 0.1099, 0.2352, 0.1666, 0.5289, 0.4558, 0.2069, 0.2126, 0.2274, 0.2223, 0.2074, 0.2144, 0.2329, 0.2263, 0.1187, 0.1348, 0.1409, 0.1325, 0.1196, 0.1373, 0.1439, 0.1363, 0.1157, 0.1237, 0.1281, 0.1251, 0.0408]): _vg.add([_i], _w, 'REPLACE')
_vg = ob_cube.vertex_groups.new(name='Bone.004')
_vg = ob_cube.vertex_groups.new(name='Bone.005')
for _i, _w in zip([75, 76, 77, 78, 79, 80, 81, 82, 83, 84, 85, 86, 87, 88, 89, 90, 91, 92, 93, 94], [0.3282, 0.3249, 0.3228, 0.3248, 0.3187, 0.3159, 0.314, 0.3158, 0.6289, 0.5798, 0.5646, 0.5897, 0.6255, 0.5715, 0.5562, 0.5786, 0.6402, 0.6153, 0.6027, 0.6118]): _vg.add([_i], _w, 'REPLACE')
_vg = ob_cube.vertex_groups.new(name='Bone.006')
for _i, _w in zip([0, 1, 2, 8, 10, 13, 14, 15, 17, 18, 19, 20, 22, 23, 24, 25, 26, 27, 28, 29, 30, 31, 32, 33, 34, 35, 36, 37, 38, 39, 40, 41, 42, 43, 44, 45, 46, 47, 48, 49, 50, 51, 56, 59, 71, 72, 73, 74, 75, 76, 77, 78, 79, 80, 81, 82, 83, 84, 85, 86, 87, 88, 89, 90, 91, 92, 93, 94, 96, 97, 98, 99, 100, 165, 169], [0.06536, 0.07987, 0.06897, 0.1413, 0.1147, 0.1564, 0.1297, 0.07262, 0.04628, 0.1534, 0.133, 0.06983, 0.0655, 0.1151, 0.0183, 0.0724, 0.6637, 0.5479, 0.6836, 0.6828, 0.02393, 0.107, 0.2992, 0.2374, 0.3591, 0.44, 0.9506, 0.9458, 0.9554, 0.9587, 0.959, 0.9537, 0.9642, 0.9674, 0.03757, 0.03927, 0.02243, 0.01939, 0.05561, 0.05589, 0.04398, 0.0408, 0.08381, 0.05091, 0.4429, 0.08994, 0.2529, 0.05497, 0.1308, 0.1441, 0.1382, 0.1281, 0.1311, 0.1488, 0.1408, 0.1278, 0.07428, 0.08498, 0.0875, 0.08173, 0.07486, 0.08687, 0.08925, 0.08376, 0.07219, 0.07734, 0.07973, 0.07777, 0.06698, 0.5117, 0.2498, 0.08153, 0.009324, 0.0334, 0.07856]): _vg.add([_i], _w, 'REPLACE')
_vg = ob_cube.vertex_groups.new(name='Bone.007')
for _i, _w in zip([36, 37, 38, 39, 40, 41, 44, 45, 46, 47, 48, 49, 50, 51, 52, 53, 54, 55], [0.02668, 0.03052, 0.01998, 0.01595, 0.006047, 0.008933, 0.8671, 0.864, 0.8848, 0.8885, 0.8806, 0.879, 0.9002, 0.904, 0.08888, 0.0862, 0.06971, 0.05984]): _vg.add([_i], _w, 'REPLACE')
_vg = ob_cube.vertex_groups.new(name='Bone.008')
for _i, _w in zip([44, 45, 46, 47, 48, 49, 50, 51, 52, 53, 54, 55], [0.08869, 0.09094, 0.0787, 0.07659, 0.06326, 0.06453, 0.05245, 0.05032, 0.9067, 0.9094, 0.9273, 0.9377]): _vg.add([_i], _w, 'REPLACE')
_vg = ob_cube.vertex_groups.new(name='Bone.009')
for _i, _w in zip([0, 1, 2, 6, 8, 10, 13, 14, 15, 16, 17, 18, 19, 20, 22, 23, 25, 26, 27, 28, 29, 32, 34, 35, 71, 96, 97, 98, 99, 100, 101, 102, 103, 104, 105, 106, 107, 108, 109, 110, 111, 112, 113, 114, 115, 116, 117, 118, 119, 120, 121, 122, 162, 164, 165, 166, 167, 168, 169], [0.3308, 0.4043, 0.2975, 0.0937, 0.7162, 0.5408, 0.7926, 0.6526, 0.3676, 0.04272, 0.2528, 0.7706, 0.6736, 0.3539, 0.4125, 0.5384, 0.3098, 0.05612, 0.0143, 0.2262, 0.1981, 0.5703, 0.05747, 0.3724, 0.07493, 0.3024, 0.4069, 0.6122, 0.7276, 0.7678, 0.7749, 0.4094, 0.3988, 0.2122, 0.0937, 0.1249, 0.07326, 0.09747, 0.1978, 0.3266, 0.08963, 0.1019, 0.09386, 0.1007, 0.09065, 0.1062, 0.09401, 0.1015, 0.08992, 0.09245, 0.09226, 0.09447, 0.04739, 0.0937, 0.2106, 0.07003, 0.03346, 0.1297, 0.3956]): _vg.add([_i], _w, 'REPLACE')
_vg = ob_cube.vertex_groups.new(name='Bone.010')
for _i, _w in zip([32, 98, 101, 102, 103, 104, 105, 106, 107, 108, 109, 110, 111, 112, 113, 114, 115, 116, 117, 118, 119, 120, 121, 122], [0.01948, 0.01052, 0.1898, 0.4451, 0.4553, 0.7165, 0.8384, 0.785, 0.8878, 0.8392, 0.6754, 0.4944, 0.3444, 0.3395, 0.416, 0.4111, 0.3448, 0.3387, 0.428, 0.4221, 0.352, 0.3482, 0.3739, 0.3716]): _vg.add([_i], _w, 'REPLACE')
_vg = ob_cube.vertex_groups.new(name='Bone.011')
for _i, _w in zip([101, 102, 103, 104, 105, 106, 107, 108, 109, 110, 111, 112, 113, 114, 115, 116, 117, 118, 119, 120, 121, 122], [0.002352, 0.1095, 0.1116, 0.06143, 0.0558, 0.07025, 0.005123, 0.03711, 0.1154, 0.1503, 0.5577, 0.5487, 0.4806, 0.4775, 0.5563, 0.5449, 0.4684, 0.4654, 0.5492, 0.5502, 0.5246, 0.5243]): _vg.add([_i], _w, 'REPLACE')
_vg = ob_cube.vertex_groups.new(name='Bone.012')
for _i, _w in zip([16, 17, 131, 132, 133, 134, 135, 136, 137, 138, 139, 140, 141, 142, 143, 144, 145, 146, 147, 148, 149, 150, 152, 153, 165, 166, 167, 168, 169], [0.0043, 0.2833, 0.9917, 1.001, 0.9304, 0.9936, 0.9001, 0.9035, 0.7927, 0.9551, 0.9527, 0.9406, 0.7361, 0.3494, 0.7948, 0.9654, 0.963, 0.949, 0.7459, 0.5774, 0.02042, 0.001521, 0.008478, 0.05499, 0.2982, 0.2055, 0.06311, 0.02552, 0.2186]): _vg.add([_i], _w, 'REPLACE')
_vg = ob_cube.vertex_groups.new(name='Bone.013')
for _i, _w in zip([133, 135, 136, 137, 138, 139, 140, 141, 142, 143, 146, 147, 148, 149, 150, 151, 152, 153, 154, 158], [0.04143, 0.05496, 0.07373, 0.1243, 0.004561, 0.009891, 0.05335, 0.1227, 0.5896, 0.1251, 0.04584, 0.1203, 0.3721, 0.05418, 0.4618, 0.4863, 0.441, 0.09898, 0.004154, 0.01933]): _vg.add([_i], _w, 'REPLACE')
_vg = ob_cube.vertex_groups.new(name='Bone.014')
for _i, _w in zip([135, 137, 141, 142, 143, 147, 148, 149, 150, 151, 152, 153, 154, 155, 156, 157, 158, 159, 160], [0.03991, 0.08304, 0.1412, 0.06099, 0.08016, 0.1338, 0.05048, 0.9106, 0.5125, 0.5045, 0.5297, 0.846, 0.9566, 0.9943, 0.9881, 0.9842, 0.9616, 0.9899, 0.9958]): _vg.add([_i], _w, 'REPLACE')
_m = ob_cube.modifiers.new('Armature', 'ARMATURE')
_m.object = ob_armature
ob_armature.location = (0.686, 0.0, 1.759)
ob_armature.rotation_euler = (-1.571, 0.0, 0.0)
ob_armature.scale = (1.0, 1.0, 0.8967)
ob_armature.show_in_front = True
ob_armature.lineart.crease_threshold = 0.0

# ---- collection membership
col_collection.objects.link(ob_camera)
col_collection.objects.link(ob_light)
col_collection.objects.link(ob_cube)
col_collection.objects.link(ob_armature)

# ---- scene / render settings (as saved in the file)
scene.frame_start = 1; scene.frame_end = 250; scene.frame_set(0)
scene.render.engine = 'BLENDER_EEVEE_NEXT'
scene.cycles.use_denoising = False
scene.cycles.samples = 128
scene.cycles.sampling_pattern = 'TABULATED_SOBOL'
scene.cycles.use_adaptive_sampling = False
scene.cycles.use_light_tree = False
scene.view_settings.view_transform = 'Filmic'
bpy.context.view_layer.update()

# ---- added for rendering (the .blend has no active camera): camera
cam_auto = bpy.data.cameras.new('AutoCamera')
cam_auto.lens = 50.0
cam_auto.sensor_width = 36.0
cam_auto.clip_end = 1000.0
ob_auto_camera = bpy.data.objects.new('AutoCamera', cam_auto)
scene.collection.objects.link(ob_auto_camera)
ob_auto_camera.location = (3.97665, -4.9149, 5.29552)
ob_auto_camera.rotation_euler = (1.09748, -7.21219e-08, 0.694738)
scene.camera = ob_auto_camera
bpy.context.view_layer.update()
